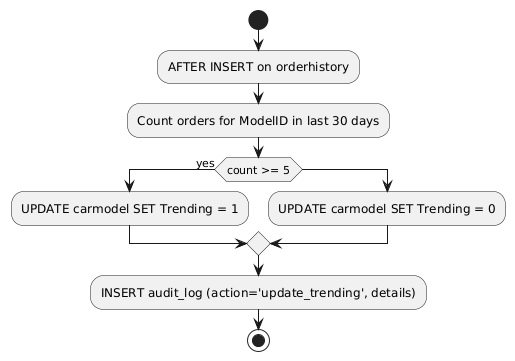

The diagram above was rendered by PlantUML. Its source (embedded in the PNG):
@startuml
start
:AFTER INSERT on orderhistory;
:Count orders for ModelID in last 30 days;
if (count >= 5) then (yes)
  :UPDATE carmodel SET Trending = 1;
else
  :UPDATE carmodel SET Trending = 0;
endif
:INSERT audit_log (action='update_trending', details);
stop
@enduml